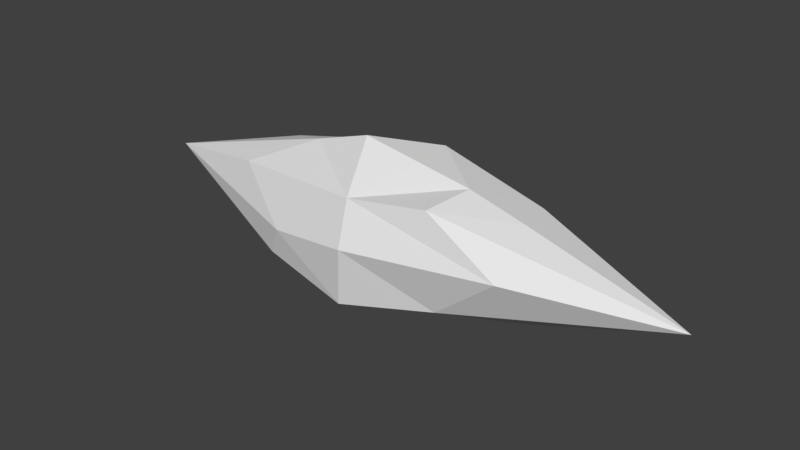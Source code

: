 # Source: Small_Crystal.blend  (saved by Blender 2.78.0; exported with 4.5.12 LTS)
import bpy
from mathutils import Matrix  # noqa: F401  (used for matrix-valued properties, if any)

bpy.ops.wm.read_factory_settings(use_empty=True)
scene = bpy.context.scene
scene.name = 'Scene'

# ---- collections
col_collection_1 = bpy.data.collections.new('Collection 1'); scene.collection.children.link(col_collection_1)

# ---- materials (node trees are filled in below, after node groups)
mat_material = bpy.data.materials.new('Material')
mat_material.alpha_threshold = 0.0
mat_material.use_transparent_shadow = False
mat_material.roughness = 0.5
mat_material.line_color = (0.0, 0.0, 0.0, 1.0)
mat_material_001 = bpy.data.materials.new('Material.001')
mat_material_001.alpha_threshold = 0.0
mat_material_001.use_transparent_shadow = False
mat_material_001.roughness = 0.5
mat_material_001.line_color = (0.0, 0.0, 0.0, 1.0)

# ---- material node trees

# ---- world
world_world = bpy.data.worlds.new('World'); scene.world = world_world
world_world.color = (0.05088, 0.05088, 0.05088)
world_world.use_sun_shadow = False
world_world.sun_shadow_jitter_overblur = 0.0
world_world.cycles.sampling_method = 'MANUAL'

# ---- meshes
me_cube = bpy.data.meshes.new('Cube')
me_cube.from_pydata([(-0.08894, -0.03784, -0.03502), (-0.08564, 0.04428, -0.04056), (-0.1298, -0.01872, 0.02062), (-0.1223, 0.03022, 0.02765), (-0.2297, 0.0028, 0.000922), (-0.07614, 0.003095, 0.04595), (-0.07614, -0.04416, -0.01026), (-0.08564, 0.01625, -0.0513), (-0.07614, 0.05498, -0.003954), (0.008105, 0.04682, -0.0421), (-0.01176, -0.04933, -0.04541), (0.06084, -0.03306, -0.03192), (0.05261, 0.03148, -0.02949), (-0.04176, 0.04021, 0.04317), (-0.01176, -0.03802, 0.03282), (0.05261, -0.03336, 0.04199), (0.09614, 0.03955, 0.02962), (0.2263, 0.0028, 0.000922), (-0.005765, -0.05439, 0.001436), (0.06078, 0.003095, 0.04658), (-0.02877, 0.0028, 0.06132), (0.1119, -0.03845, 0.01022), (-0.003209, 0.003095, -0.06496), (0.1062, 0.0028, -0.03975), (-0.02091, 0.06677, 0.001436), (0.05261, 0.05035, 0.006022), (0.01018, 0.04253, 0.05107), (0.03226, 0.05992, 0.003729), (0.1059, 0.0028, 0.0349)], [], [(10, 0, 7), (5, 2, 14), (10, 18, 6), (14, 2, 6), (8, 1, 4), (9, 1, 8), (7, 0, 4), (6, 2, 4), (5, 3, 4), (13, 3, 5), (9, 22, 7), (13, 24, 8), (3, 8, 4), (2, 5, 4), (0, 6, 4), (1, 7, 4), (22, 23, 11), (14, 15, 19), (11, 21, 18), (21, 15, 14), (25, 17, 12), (24, 27, 25, 12, 9), (23, 17, 11), (21, 17, 15), (28, 17, 16), (19, 16, 26), (9, 12, 23), (26, 16, 25, 27), (16, 17, 25), (15, 17, 28), (11, 17, 21), (12, 17, 23), (26, 27, 24), (13, 20, 26), (20, 19, 26), (20, 14, 19), (13, 26, 24), (20, 5, 14), (19, 28, 16), (19, 15, 28), (18, 21, 14), (10, 11, 18), (0, 10, 6), (22, 9, 23), (10, 22, 11), (22, 10, 7), (1, 9, 7), (24, 9, 8), (20, 13, 5), (3, 13, 8), (18, 14, 6)])
me_cube.materials.append(mat_material)
me_cube.use_remesh_preserve_volume = False
me_cube.use_remesh_preserve_attributes = False
me_cube.use_mirror_vertex_groups = False
me_cube.update()
me_cube_001 = bpy.data.meshes.new('Cube.001')
me_cube_001.from_pydata([(-0.1473, -0.06859, -0.06066), (-0.1417, 0.07, -0.07), (-0.2163, -0.03632, 0.03325), (-0.2037, 0.04628, 0.04511), (-0.3847, 0.0, 0.0), (-0.1257, 0.0004983, 0.07599), (-0.1257, -0.07924, -0.01887), (-0.1417, 0.0227, -0.08813), (-0.1257, 0.08806, -0.008227), (0.01647, 0.07428, -0.0726), (-0.01706, -0.08796, -0.07819), (0.1055, -0.06052, -0.05542), (0.09157, 0.0484, -0.05132), (-0.06767, 0.06313, 0.0713), (-0.01706, -0.06888, 0.05382), (0.09157, -0.06103, 0.0693), (0.165, 0.06202, 0.04843), (0.3847, 0.0, 0.0), (-0.006933, -0.09652, 0.0008678), (0.1054, 0.0004983, 0.07705), (-0.04575, -1.565e-07, 0.1019), (0.1916, -0.06961, 0.01568), (-0.002619, 0.0004982, -0.1112), (0.182, -4.098e-08, -0.06864), (-0.0325, 0.1079, 0.0008678), (0.09157, 0.08023, 0.008606), (0.01998, 0.06704, 0.08462), (0.05724, 0.09639, 0.004737), (0.1816, -2.608e-08, 0.05733)], [], [(10, 0, 7), (5, 2, 14), (10, 18, 6), (14, 2, 6), (8, 1, 4), (9, 1, 8), (7, 0, 4), (6, 2, 4), (5, 3, 4), (13, 3, 5), (9, 22, 7), (13, 24, 8), (3, 8, 4), (2, 5, 4), (0, 6, 4), (1, 7, 4), (22, 23, 11), (14, 15, 19), (11, 21, 18), (21, 15, 14), (25, 17, 12), (24, 27, 25, 12, 9), (23, 17, 11), (21, 17, 15), (28, 17, 16), (19, 16, 26), (9, 12, 23), (26, 16, 25, 27), (16, 17, 25), (15, 17, 28), (11, 17, 21), (12, 17, 23), (26, 27, 24), (13, 20, 26), (20, 19, 26), (20, 14, 19), (13, 26, 24), (20, 5, 14), (19, 28, 16), (19, 15, 28), (18, 21, 14), (10, 11, 18), (0, 10, 6), (22, 9, 23), (10, 22, 11), (22, 10, 7), (1, 9, 7), (24, 9, 8), (20, 13, 5), (3, 13, 8), (18, 14, 6)])
me_cube_001.materials.append(mat_material_001)
me_cube_001.use_remesh_preserve_volume = False
me_cube_001.use_remesh_preserve_attributes = False
me_cube_001.use_mirror_vertex_groups = False
me_cube_001.update()

# ---- objects
ob_inside = bpy.data.objects.new('Inside', me_cube)
ob_outside = bpy.data.objects.new('Outside', me_cube_001)

# ---- transforms, parenting, visibility, modifiers, constraints
ob_inside.location = (0.1007, 0.04034, 0.01328)
ob_inside.lock_rotations_4d = False
ob_inside.empty_display_type = 'ARROWS'
ob_inside.lineart.crease_threshold = 0.0
ob_outside.location = (0.1007, 0.04034, 0.01328)
ob_outside.lock_rotations_4d = False
ob_outside.empty_display_type = 'ARROWS'
ob_outside.lineart.crease_threshold = 0.0

# ---- collection membership
col_collection_1.objects.link(ob_inside)
col_collection_1.objects.link(ob_outside)

# ---- scene / render settings (as saved in the file)
scene.frame_start = 1; scene.frame_end = 250; scene.frame_set(1)
scene.render.engine = 'BLENDER_EEVEE_NEXT'
scene.render.resolution_percentage = 50
scene.render.dither_intensity = 0.0
scene.cycles.use_denoising = False
scene.cycles.samples = 128
scene.cycles.sampling_pattern = 'TABULATED_SOBOL'
scene.cycles.light_sampling_threshold = 0.0
scene.cycles.use_adaptive_sampling = False
scene.cycles.use_light_tree = False
scene.cycles.blur_glossy = 0.0
scene.cycles.sample_clamp_indirect = 0.0
scene.view_settings.view_transform = 'Standard'
bpy.context.view_layer.update()

# ---- added for rendering (the .blend has no active camera and no usable light): camera, sun
cam_auto = bpy.data.cameras.new('AutoCamera')
cam_auto.lens = 50.0
cam_auto.sensor_width = 36.0
cam_auto.clip_end = 1000.0
ob_auto_camera = bpy.data.objects.new('AutoCamera', cam_auto)
scene.collection.objects.link(ob_auto_camera)
ob_auto_camera.location = (0.863233, -0.869032, 0.618713)
ob_auto_camera.rotation_euler = (1.09748, -7.21219e-08, 0.694738)
scene.camera = ob_auto_camera
light_auto_sun = bpy.data.lights.new('AutoSun', 'SUN')
light_auto_sun.energy = 3.0
light_auto_sun.angle = 0.0523599
ob_auto_sun = bpy.data.objects.new('AutoSun', light_auto_sun)
scene.collection.objects.link(ob_auto_sun)
ob_auto_sun.rotation_euler = (0.872665, 0.174533, 0.523599)
bpy.context.view_layer.update()
